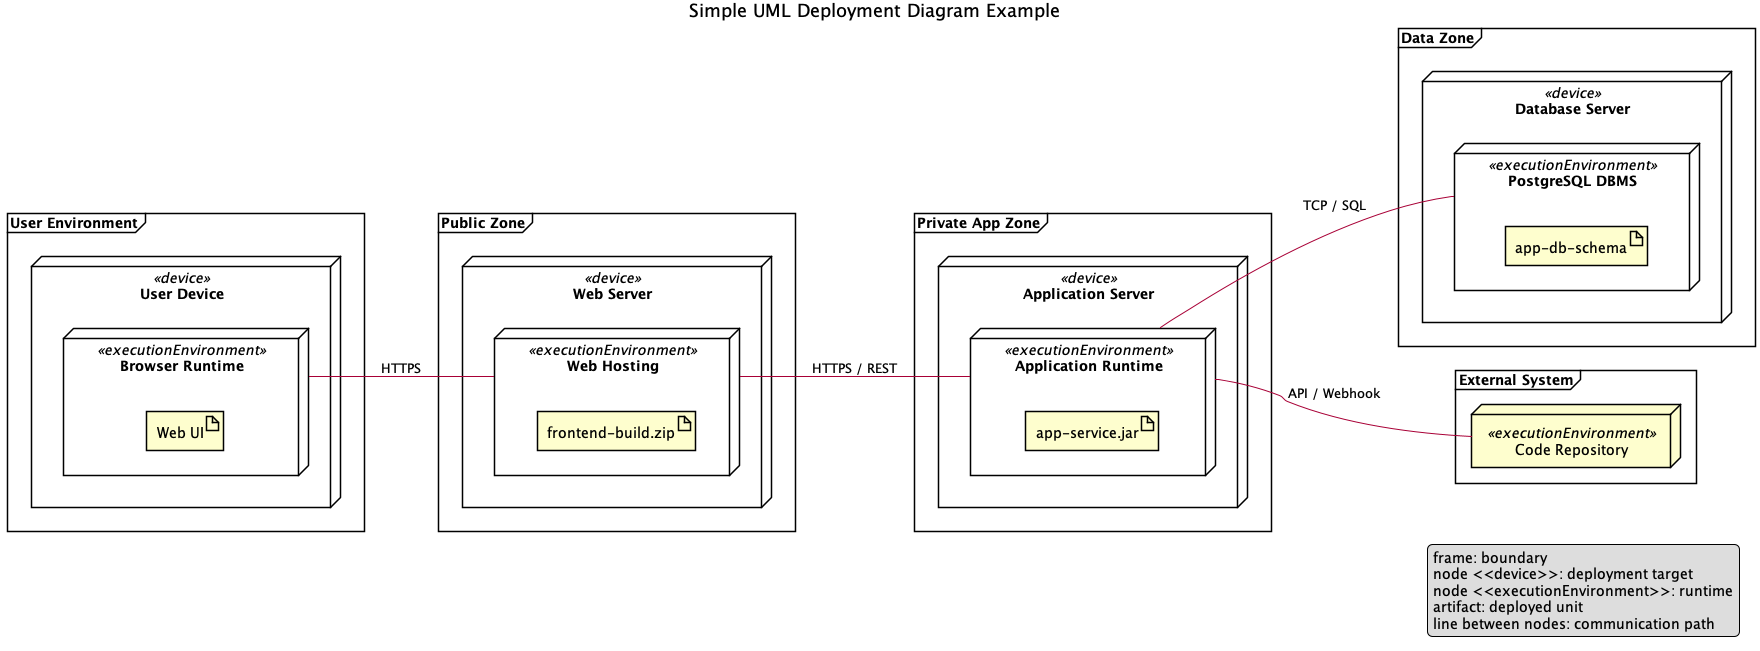

The diagram above was rendered by PlantUML. Its source (embedded in the PNG):
@startuml
title Simple UML Deployment Diagram Example

left to right direction
skinparam shadowing false
skinparam defaultTextAlignment center

frame "User Environment" {
  node "User Device" <<device>> as user_device {
    node "Browser Runtime" <<executionEnvironment>> as browser_rt {
      artifact "Web UI" as web_ui
    }
  }
}

frame "Public Zone" {
  node "Web Server" <<device>> as web_server {
    node "Web Hosting" <<executionEnvironment>> as web_host {
      artifact "frontend-build.zip" as frontend_build
    }
  }
}

frame "Private App Zone" {
  node "Application Server" <<device>> as app_server {
    node "Application Runtime" <<executionEnvironment>> as app_rt {
      artifact "app-service.jar" as app_art
    }
  }
}

frame "Data Zone" {
  node "Database Server" <<device>> as db_server {
    node "PostgreSQL DBMS" <<executionEnvironment>> as db_rt {
      artifact "app-db-schema" as db_art
    }
  }
}

frame "External System" {
  node "Code Repository" <<executionEnvironment>> as git
}

' Communication Paths: node-to-node only
browser_rt -- web_host : HTTPS
web_host -- app_rt : HTTPS / REST
app_rt -- db_rt : TCP / SQL
app_rt -- git : API / Webhook

legend right
  frame: boundary
  node <<device>>: deployment target
  node <<executionEnvironment>>: runtime
  artifact: deployed unit
  line between nodes: communication path
endlegend

@enduml